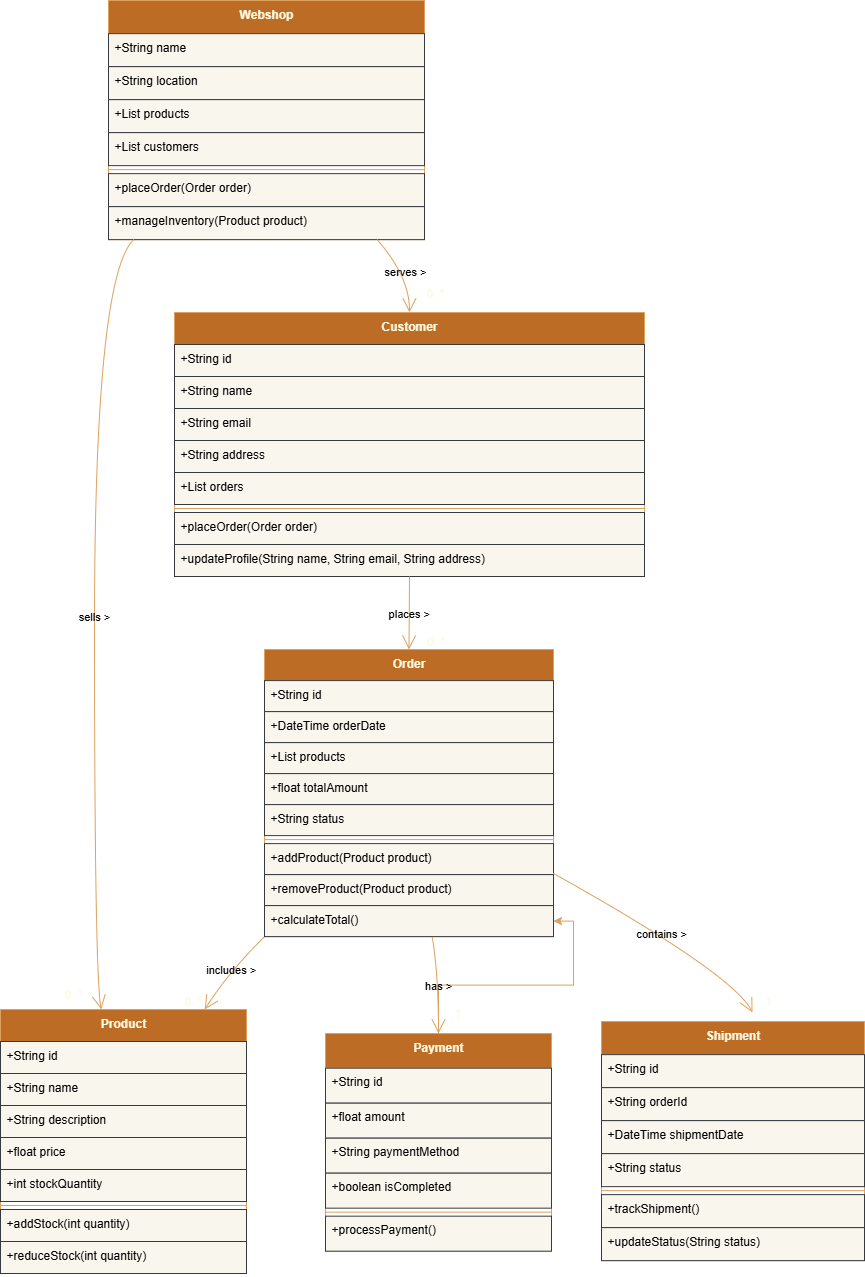

The diagram above was exported from draw.io. Its source (the exported page's mxGraphModel, read from the mxfile embedded in the PNG):
<mxGraphModel dx="1000" dy="539" grid="1" gridSize="10" guides="1" tooltips="1" connect="1" arrows="1" fold="1" page="1" pageScale="1" pageWidth="827" pageHeight="1169" background="light-dark(#FFFFFF,#E5E5E5)" math="0" shadow="0">
  <root>
    <mxCell id="0" />
    <mxCell id="1" parent="0" />
    <mxCell id="2" value="Webshop" style="swimlane;fontStyle=1;align=center;verticalAlign=top;childLayout=stackLayout;horizontal=1;startSize=33.142857142857146;horizontalStack=0;resizeParent=1;resizeParentMax=0;resizeLast=0;collapsible=0;marginBottom=0;labelBackgroundColor=none;fillColor=#BC6C25;strokeColor=#DDA15E;fontColor=#FEFAE0;" parent="1" vertex="1">
      <mxGeometry x="116" y="8" width="316" height="239.14285714285714" as="geometry" />
    </mxCell>
    <mxCell id="3" value="+String name" style="text;strokeColor=#36393d;fillColor=#f9f7ed;align=left;verticalAlign=top;spacingLeft=4;spacingRight=4;overflow=hidden;rotatable=0;points=[[0,0.5],[1,0.5]];portConstraint=eastwest;labelBackgroundColor=none;" parent="2" vertex="1">
      <mxGeometry y="33.142857142857146" width="316" height="33" as="geometry" />
    </mxCell>
    <mxCell id="4" value="+String location" style="text;strokeColor=#36393d;fillColor=#f9f7ed;align=left;verticalAlign=top;spacingLeft=4;spacingRight=4;overflow=hidden;rotatable=0;points=[[0,0.5],[1,0.5]];portConstraint=eastwest;labelBackgroundColor=none;labelBorderColor=none;" parent="2" vertex="1">
      <mxGeometry y="66.14285714285714" width="316" height="33" as="geometry" />
    </mxCell>
    <mxCell id="5" value="+List products" style="text;align=left;verticalAlign=top;spacingLeft=4;spacingRight=4;overflow=hidden;rotatable=0;points=[[0,0.5],[1,0.5]];portConstraint=eastwest;labelBackgroundColor=none;fillColor=#f9f7ed;strokeColor=#36393d;" parent="2" vertex="1">
      <mxGeometry y="99.14285714285714" width="316" height="33" as="geometry" />
    </mxCell>
    <mxCell id="6" value="+List customers" style="text;strokeColor=#36393d;fillColor=#f9f7ed;align=left;verticalAlign=top;spacingLeft=4;spacingRight=4;overflow=hidden;rotatable=0;points=[[0,0.5],[1,0.5]];portConstraint=eastwest;labelBackgroundColor=none;" parent="2" vertex="1">
      <mxGeometry y="132.14285714285714" width="316" height="33" as="geometry" />
    </mxCell>
    <mxCell id="7" style="line;strokeWidth=1;fillColor=none;align=left;verticalAlign=middle;spacingTop=-1;spacingLeft=3;spacingRight=3;rotatable=0;labelPosition=right;points=[];portConstraint=eastwest;strokeColor=#DDA15E;labelBackgroundColor=none;fontColor=#FEFAE0;" parent="2" vertex="1">
      <mxGeometry y="165.14285714285714" width="316" height="8" as="geometry" />
    </mxCell>
    <mxCell id="8" value="+placeOrder(Order order)" style="text;strokeColor=#36393d;fillColor=#f9f7ed;align=left;verticalAlign=top;spacingLeft=4;spacingRight=4;overflow=hidden;rotatable=0;points=[[0,0.5],[1,0.5]];portConstraint=eastwest;labelBackgroundColor=none;" parent="2" vertex="1">
      <mxGeometry y="173.14285714285714" width="316" height="33" as="geometry" />
    </mxCell>
    <mxCell id="9" value="+manageInventory(Product product)" style="text;strokeColor=#36393d;fillColor=#f9f7ed;align=left;verticalAlign=top;spacingLeft=4;spacingRight=4;overflow=hidden;rotatable=0;points=[[0,0.5],[1,0.5]];portConstraint=eastwest;labelBackgroundColor=none;" parent="2" vertex="1">
      <mxGeometry y="206.14285714285714" width="316" height="33" as="geometry" />
    </mxCell>
    <mxCell id="10" value="Product" style="swimlane;fontStyle=1;align=center;verticalAlign=top;childLayout=stackLayout;horizontal=1;startSize=32;horizontalStack=0;resizeParent=1;resizeParentMax=0;resizeLast=0;collapsible=0;marginBottom=0;labelBackgroundColor=none;fillColor=#BC6C25;strokeColor=#DDA15E;fontColor=#FEFAE0;" parent="1" vertex="1">
      <mxGeometry x="8" y="1017" width="246" height="264" as="geometry" />
    </mxCell>
    <mxCell id="11" value="+String id" style="text;strokeColor=#36393d;fillColor=#f9f7ed;align=left;verticalAlign=top;spacingLeft=4;spacingRight=4;overflow=hidden;rotatable=0;points=[[0,0.5],[1,0.5]];portConstraint=eastwest;labelBackgroundColor=none;" parent="10" vertex="1">
      <mxGeometry y="32" width="246" height="32" as="geometry" />
    </mxCell>
    <mxCell id="12" value="+String name" style="text;strokeColor=#36393d;fillColor=#f9f7ed;align=left;verticalAlign=top;spacingLeft=4;spacingRight=4;overflow=hidden;rotatable=0;points=[[0,0.5],[1,0.5]];portConstraint=eastwest;labelBackgroundColor=none;" parent="10" vertex="1">
      <mxGeometry y="64" width="246" height="32" as="geometry" />
    </mxCell>
    <mxCell id="13" value="+String description" style="text;strokeColor=#36393d;fillColor=#f9f7ed;align=left;verticalAlign=top;spacingLeft=4;spacingRight=4;overflow=hidden;rotatable=0;points=[[0,0.5],[1,0.5]];portConstraint=eastwest;labelBackgroundColor=none;" parent="10" vertex="1">
      <mxGeometry y="96" width="246" height="32" as="geometry" />
    </mxCell>
    <mxCell id="14" value="+float price" style="text;strokeColor=#36393d;fillColor=#f9f7ed;align=left;verticalAlign=top;spacingLeft=4;spacingRight=4;overflow=hidden;rotatable=0;points=[[0,0.5],[1,0.5]];portConstraint=eastwest;labelBackgroundColor=none;" parent="10" vertex="1">
      <mxGeometry y="128" width="246" height="32" as="geometry" />
    </mxCell>
    <mxCell id="15" value="+int stockQuantity" style="text;strokeColor=#36393d;fillColor=#f9f7ed;align=left;verticalAlign=top;spacingLeft=4;spacingRight=4;overflow=hidden;rotatable=0;points=[[0,0.5],[1,0.5]];portConstraint=eastwest;labelBackgroundColor=none;" parent="10" vertex="1">
      <mxGeometry y="160" width="246" height="32" as="geometry" />
    </mxCell>
    <mxCell id="16" style="line;strokeWidth=1;fillColor=none;align=left;verticalAlign=middle;spacingTop=-1;spacingLeft=3;spacingRight=3;rotatable=0;labelPosition=right;points=[];portConstraint=eastwest;strokeColor=#DDA15E;labelBackgroundColor=none;fontColor=#FEFAE0;" parent="10" vertex="1">
      <mxGeometry y="192" width="246" height="8" as="geometry" />
    </mxCell>
    <mxCell id="17" value="+addStock(int quantity)" style="text;strokeColor=#36393d;fillColor=#f9f7ed;align=left;verticalAlign=top;spacingLeft=4;spacingRight=4;overflow=hidden;rotatable=0;points=[[0,0.5],[1,0.5]];portConstraint=eastwest;labelBackgroundColor=none;" parent="10" vertex="1">
      <mxGeometry y="200" width="246" height="32" as="geometry" />
    </mxCell>
    <mxCell id="18" value="+reduceStock(int quantity)" style="text;strokeColor=#36393d;fillColor=#f9f7ed;align=left;verticalAlign=top;spacingLeft=4;spacingRight=4;overflow=hidden;rotatable=0;points=[[0,0.5],[1,0.5]];portConstraint=eastwest;labelBackgroundColor=none;" parent="10" vertex="1">
      <mxGeometry y="232" width="246" height="32" as="geometry" />
    </mxCell>
    <mxCell id="19" value="Customer" style="swimlane;fontStyle=1;align=center;verticalAlign=top;childLayout=stackLayout;horizontal=1;startSize=32;horizontalStack=0;resizeParent=1;resizeParentMax=0;resizeLast=0;collapsible=0;marginBottom=0;labelBackgroundColor=none;fillColor=#BC6C25;strokeColor=#DDA15E;fontColor=#FEFAE0;" parent="1" vertex="1">
      <mxGeometry x="182" y="320" width="470" height="264" as="geometry" />
    </mxCell>
    <mxCell id="20" value="+String id" style="text;strokeColor=#36393d;fillColor=#f9f7ed;align=left;verticalAlign=top;spacingLeft=4;spacingRight=4;overflow=hidden;rotatable=0;points=[[0,0.5],[1,0.5]];portConstraint=eastwest;labelBackgroundColor=none;" parent="19" vertex="1">
      <mxGeometry y="32" width="470" height="32" as="geometry" />
    </mxCell>
    <mxCell id="21" value="+String name" style="text;strokeColor=#36393d;fillColor=#f9f7ed;align=left;verticalAlign=top;spacingLeft=4;spacingRight=4;overflow=hidden;rotatable=0;points=[[0,0.5],[1,0.5]];portConstraint=eastwest;labelBackgroundColor=none;" parent="19" vertex="1">
      <mxGeometry y="64" width="470" height="32" as="geometry" />
    </mxCell>
    <mxCell id="22" value="+String email" style="text;strokeColor=#36393d;fillColor=#f9f7ed;align=left;verticalAlign=top;spacingLeft=4;spacingRight=4;overflow=hidden;rotatable=0;points=[[0,0.5],[1,0.5]];portConstraint=eastwest;labelBackgroundColor=none;" parent="19" vertex="1">
      <mxGeometry y="96" width="470" height="32" as="geometry" />
    </mxCell>
    <mxCell id="23" value="+String address" style="text;strokeColor=#36393d;fillColor=#f9f7ed;align=left;verticalAlign=top;spacingLeft=4;spacingRight=4;overflow=hidden;rotatable=0;points=[[0,0.5],[1,0.5]];portConstraint=eastwest;labelBackgroundColor=none;" parent="19" vertex="1">
      <mxGeometry y="128" width="470" height="32" as="geometry" />
    </mxCell>
    <mxCell id="24" value="+List orders" style="text;strokeColor=#36393d;fillColor=#f9f7ed;align=left;verticalAlign=top;spacingLeft=4;spacingRight=4;overflow=hidden;rotatable=0;points=[[0,0.5],[1,0.5]];portConstraint=eastwest;labelBackgroundColor=none;" parent="19" vertex="1">
      <mxGeometry y="160" width="470" height="32" as="geometry" />
    </mxCell>
    <mxCell id="25" style="line;strokeWidth=1;fillColor=none;align=left;verticalAlign=middle;spacingTop=-1;spacingLeft=3;spacingRight=3;rotatable=0;labelPosition=right;points=[];portConstraint=eastwest;strokeColor=#DDA15E;labelBackgroundColor=none;fontColor=#FEFAE0;" parent="19" vertex="1">
      <mxGeometry y="192" width="470" height="8" as="geometry" />
    </mxCell>
    <mxCell id="26" value="+placeOrder(Order order)" style="text;strokeColor=#36393d;fillColor=#f9f7ed;align=left;verticalAlign=top;spacingLeft=4;spacingRight=4;overflow=hidden;rotatable=0;points=[[0,0.5],[1,0.5]];portConstraint=eastwest;labelBackgroundColor=none;" parent="19" vertex="1">
      <mxGeometry y="200" width="470" height="32" as="geometry" />
    </mxCell>
    <mxCell id="27" value="+updateProfile(String name, String email, String address)" style="text;strokeColor=#36393d;fillColor=#f9f7ed;align=left;verticalAlign=top;spacingLeft=4;spacingRight=4;overflow=hidden;rotatable=0;points=[[0,0.5],[1,0.5]];portConstraint=eastwest;labelBackgroundColor=none;" parent="19" vertex="1">
      <mxGeometry y="232" width="470" height="32" as="geometry" />
    </mxCell>
    <mxCell id="28" value="Order" style="swimlane;fontStyle=1;align=center;verticalAlign=top;childLayout=stackLayout;horizontal=1;startSize=31.11111111111111;horizontalStack=0;resizeParent=1;resizeParentMax=0;resizeLast=0;collapsible=0;marginBottom=0;labelBackgroundColor=none;fillColor=#BC6C25;strokeColor=#DDA15E;fontColor=#FEFAE0;" parent="1" vertex="1">
      <mxGeometry x="272" y="657" width="289" height="287.1111111111111" as="geometry" />
    </mxCell>
    <mxCell id="29" value="+String id" style="text;strokeColor=#36393d;fillColor=#f9f7ed;align=left;verticalAlign=top;spacingLeft=4;spacingRight=4;overflow=hidden;rotatable=0;points=[[0,0.5],[1,0.5]];portConstraint=eastwest;labelBackgroundColor=none;" parent="28" vertex="1">
      <mxGeometry y="31.11111111111111" width="289" height="31" as="geometry" />
    </mxCell>
    <mxCell id="30" value="+DateTime orderDate" style="text;strokeColor=#36393d;fillColor=#f9f7ed;align=left;verticalAlign=top;spacingLeft=4;spacingRight=4;overflow=hidden;rotatable=0;points=[[0,0.5],[1,0.5]];portConstraint=eastwest;labelBackgroundColor=none;" parent="28" vertex="1">
      <mxGeometry y="62.111111111111114" width="289" height="31" as="geometry" />
    </mxCell>
    <mxCell id="31" value="+List products" style="text;strokeColor=#36393d;fillColor=#f9f7ed;align=left;verticalAlign=top;spacingLeft=4;spacingRight=4;overflow=hidden;rotatable=0;points=[[0,0.5],[1,0.5]];portConstraint=eastwest;labelBackgroundColor=none;" parent="28" vertex="1">
      <mxGeometry y="93.11111111111111" width="289" height="31" as="geometry" />
    </mxCell>
    <mxCell id="32" value="+float totalAmount" style="text;strokeColor=#36393d;fillColor=#f9f7ed;align=left;verticalAlign=top;spacingLeft=4;spacingRight=4;overflow=hidden;rotatable=0;points=[[0,0.5],[1,0.5]];portConstraint=eastwest;labelBackgroundColor=none;" parent="28" vertex="1">
      <mxGeometry y="124.11111111111111" width="289" height="31" as="geometry" />
    </mxCell>
    <mxCell id="33" value="+String status" style="text;strokeColor=#36393d;fillColor=#f9f7ed;align=left;verticalAlign=top;spacingLeft=4;spacingRight=4;overflow=hidden;rotatable=0;points=[[0,0.5],[1,0.5]];portConstraint=eastwest;labelBackgroundColor=none;" parent="28" vertex="1">
      <mxGeometry y="155.11111111111111" width="289" height="31" as="geometry" />
    </mxCell>
    <mxCell id="34" style="line;strokeWidth=1;fillColor=none;align=left;verticalAlign=middle;spacingTop=-1;spacingLeft=3;spacingRight=3;rotatable=0;labelPosition=right;points=[];portConstraint=eastwest;strokeColor=#DDA15E;labelBackgroundColor=none;fontColor=#FEFAE0;" parent="28" vertex="1">
      <mxGeometry y="186.11111111111111" width="289" height="8" as="geometry" />
    </mxCell>
    <mxCell id="35" value="+addProduct(Product product)" style="text;strokeColor=#36393d;fillColor=#f9f7ed;align=left;verticalAlign=top;spacingLeft=4;spacingRight=4;overflow=hidden;rotatable=0;points=[[0,0.5],[1,0.5]];portConstraint=eastwest;labelBackgroundColor=none;" parent="28" vertex="1">
      <mxGeometry y="194.11111111111111" width="289" height="31" as="geometry" />
    </mxCell>
    <mxCell id="36" value="+removeProduct(Product product)" style="text;strokeColor=#36393d;fillColor=#f9f7ed;align=left;verticalAlign=top;spacingLeft=4;spacingRight=4;overflow=hidden;rotatable=0;points=[[0,0.5],[1,0.5]];portConstraint=eastwest;labelBackgroundColor=none;" parent="28" vertex="1">
      <mxGeometry y="225.11111111111111" width="289" height="31" as="geometry" />
    </mxCell>
    <mxCell id="37" value="+calculateTotal()" style="text;strokeColor=#36393d;fillColor=#f9f7ed;align=left;verticalAlign=top;spacingLeft=4;spacingRight=4;overflow=hidden;rotatable=0;points=[[0,0.5],[1,0.5]];portConstraint=eastwest;labelBackgroundColor=none;" parent="28" vertex="1">
      <mxGeometry y="256.1111111111111" width="289" height="31" as="geometry" />
    </mxCell>
    <mxCell id="A2G_Cnye7wfRSlXp38MO-64" value="" style="edgeStyle=orthogonalEdgeStyle;rounded=0;orthogonalLoop=1;jettySize=auto;html=1;labelBackgroundColor=none;strokeColor=#DDA15E;fontColor=default;" edge="1" parent="1" source="38" target="37">
      <mxGeometry relative="1" as="geometry" />
    </mxCell>
    <mxCell id="38" value="Payment" style="swimlane;fontStyle=1;align=center;verticalAlign=top;childLayout=stackLayout;horizontal=1;startSize=34.666666666666664;horizontalStack=0;resizeParent=1;resizeParentMax=0;resizeLast=0;collapsible=0;marginBottom=0;labelBackgroundColor=none;fillColor=#BC6C25;strokeColor=#DDA15E;fontColor=#FEFAE0;" parent="1" vertex="1">
      <mxGeometry x="333" y="1041" width="226" height="217.66666666666666" as="geometry" />
    </mxCell>
    <mxCell id="39" value="+String id" style="text;strokeColor=#36393d;fillColor=#f9f7ed;align=left;verticalAlign=top;spacingLeft=4;spacingRight=4;overflow=hidden;rotatable=0;points=[[0,0.5],[1,0.5]];portConstraint=eastwest;labelBackgroundColor=none;" parent="38" vertex="1">
      <mxGeometry y="34.666666666666664" width="226" height="35" as="geometry" />
    </mxCell>
    <mxCell id="40" value="+float amount" style="text;strokeColor=#36393d;fillColor=#f9f7ed;align=left;verticalAlign=top;spacingLeft=4;spacingRight=4;overflow=hidden;rotatable=0;points=[[0,0.5],[1,0.5]];portConstraint=eastwest;labelBackgroundColor=none;" parent="38" vertex="1">
      <mxGeometry y="69.66666666666666" width="226" height="35" as="geometry" />
    </mxCell>
    <mxCell id="41" value="+String paymentMethod" style="text;strokeColor=#36393d;fillColor=#f9f7ed;align=left;verticalAlign=top;spacingLeft=4;spacingRight=4;overflow=hidden;rotatable=0;points=[[0,0.5],[1,0.5]];portConstraint=eastwest;labelBackgroundColor=none;" parent="38" vertex="1">
      <mxGeometry y="104.66666666666666" width="226" height="35" as="geometry" />
    </mxCell>
    <mxCell id="42" value="+boolean isCompleted" style="text;strokeColor=#36393d;fillColor=#f9f7ed;align=left;verticalAlign=top;spacingLeft=4;spacingRight=4;overflow=hidden;rotatable=0;points=[[0,0.5],[1,0.5]];portConstraint=eastwest;labelBackgroundColor=none;" parent="38" vertex="1">
      <mxGeometry y="139.66666666666666" width="226" height="35" as="geometry" />
    </mxCell>
    <mxCell id="43" style="line;strokeWidth=1;fillColor=none;align=left;verticalAlign=middle;spacingTop=-1;spacingLeft=3;spacingRight=3;rotatable=0;labelPosition=right;points=[];portConstraint=eastwest;strokeColor=#DDA15E;labelBackgroundColor=none;fontColor=#FEFAE0;" parent="38" vertex="1">
      <mxGeometry y="174.66666666666666" width="226" height="8" as="geometry" />
    </mxCell>
    <mxCell id="44" value="+processPayment()" style="text;strokeColor=#36393d;fillColor=#f9f7ed;align=left;verticalAlign=top;spacingLeft=4;spacingRight=4;overflow=hidden;rotatable=0;points=[[0,0.5],[1,0.5]];portConstraint=eastwest;labelBackgroundColor=none;" parent="38" vertex="1">
      <mxGeometry y="182.66666666666666" width="226" height="35" as="geometry" />
    </mxCell>
    <mxCell id="45" value="Shipment" style="swimlane;fontStyle=1;align=center;verticalAlign=top;childLayout=stackLayout;horizontal=1;startSize=33.142857142857146;horizontalStack=0;resizeParent=1;resizeParentMax=0;resizeLast=0;collapsible=0;marginBottom=0;labelBackgroundColor=none;fillColor=#BC6C25;strokeColor=#DDA15E;fontColor=#FEFAE0;" parent="1" vertex="1">
      <mxGeometry x="609" y="1029" width="263" height="239.14285714285714" as="geometry" />
    </mxCell>
    <mxCell id="46" value="+String id" style="text;strokeColor=#36393d;fillColor=#f9f7ed;align=left;verticalAlign=top;spacingLeft=4;spacingRight=4;overflow=hidden;rotatable=0;points=[[0,0.5],[1,0.5]];portConstraint=eastwest;labelBackgroundColor=none;" parent="45" vertex="1">
      <mxGeometry y="33.142857142857146" width="263" height="33" as="geometry" />
    </mxCell>
    <mxCell id="47" value="+String orderId" style="text;strokeColor=#36393d;fillColor=#f9f7ed;align=left;verticalAlign=top;spacingLeft=4;spacingRight=4;overflow=hidden;rotatable=0;points=[[0,0.5],[1,0.5]];portConstraint=eastwest;labelBackgroundColor=none;" parent="45" vertex="1">
      <mxGeometry y="66.14285714285714" width="263" height="33" as="geometry" />
    </mxCell>
    <mxCell id="48" value="+DateTime shipmentDate" style="text;strokeColor=#36393d;fillColor=#f9f7ed;align=left;verticalAlign=top;spacingLeft=4;spacingRight=4;overflow=hidden;rotatable=0;points=[[0,0.5],[1,0.5]];portConstraint=eastwest;labelBackgroundColor=none;" parent="45" vertex="1">
      <mxGeometry y="99.14285714285714" width="263" height="33" as="geometry" />
    </mxCell>
    <mxCell id="49" value="+String status" style="text;strokeColor=#36393d;fillColor=#f9f7ed;align=left;verticalAlign=top;spacingLeft=4;spacingRight=4;overflow=hidden;rotatable=0;points=[[0,0.5],[1,0.5]];portConstraint=eastwest;labelBackgroundColor=none;" parent="45" vertex="1">
      <mxGeometry y="132.14285714285714" width="263" height="33" as="geometry" />
    </mxCell>
    <mxCell id="50" style="line;strokeWidth=1;fillColor=none;align=left;verticalAlign=middle;spacingTop=-1;spacingLeft=3;spacingRight=3;rotatable=0;labelPosition=right;points=[];portConstraint=eastwest;strokeColor=#DDA15E;labelBackgroundColor=none;fontColor=#FEFAE0;" parent="45" vertex="1">
      <mxGeometry y="165.14285714285714" width="263" height="8" as="geometry" />
    </mxCell>
    <mxCell id="51" value="+trackShipment()" style="text;strokeColor=#36393d;fillColor=#f9f7ed;align=left;verticalAlign=top;spacingLeft=4;spacingRight=4;overflow=hidden;rotatable=0;points=[[0,0.5],[1,0.5]];portConstraint=eastwest;labelBackgroundColor=none;" parent="45" vertex="1">
      <mxGeometry y="173.14285714285714" width="263" height="33" as="geometry" />
    </mxCell>
    <mxCell id="52" value="+updateStatus(String status)" style="text;strokeColor=#36393d;fillColor=#f9f7ed;align=left;verticalAlign=top;spacingLeft=4;spacingRight=4;overflow=hidden;rotatable=0;points=[[0,0.5],[1,0.5]];portConstraint=eastwest;labelBackgroundColor=none;" parent="45" vertex="1">
      <mxGeometry y="206.14285714285714" width="263" height="33" as="geometry" />
    </mxCell>
    <mxCell id="53" value="sells &gt;" style="curved=1;startArrow=none;endArrow=open;endSize=12;exitX=0.08;exitY=1;entryX=0.41;entryY=0;labelBackgroundColor=none;strokeColor=#DDA15E;fontColor=default;" parent="1" source="2" target="10" edge="1">
      <mxGeometry relative="1" as="geometry">
        <Array as="points">
          <mxPoint x="102" y="284" />
          <mxPoint x="102" y="981" />
        </Array>
      </mxGeometry>
    </mxCell>
    <mxCell id="54" value="0..*" style="edgeLabel;resizable=0;labelBackgroundColor=none;fontSize=12;align=left;verticalAlign=bottom;fontColor=#FEFAE0;" parent="53" vertex="1">
      <mxGeometry x="1" relative="1" as="geometry">
        <mxPoint x="-39" y="-7" as="offset" />
      </mxGeometry>
    </mxCell>
    <mxCell id="55" value="serves &gt;" style="curved=1;startArrow=none;endArrow=open;endSize=12;exitX=0.85;exitY=1;entryX=0.5;entryY=0;labelBackgroundColor=none;strokeColor=#DDA15E;fontColor=default;" parent="1" source="2" target="19" edge="1">
      <mxGeometry relative="1" as="geometry">
        <Array as="points">
          <mxPoint x="417" y="284" />
        </Array>
      </mxGeometry>
    </mxCell>
    <mxCell id="56" value="0..*" style="edgeLabel;resizable=0;labelBackgroundColor=none;fontSize=12;align=left;verticalAlign=bottom;fontColor=#FEFAE0;" parent="55" vertex="1">
      <mxGeometry x="1" relative="1" as="geometry">
        <mxPoint x="15" y="-10" as="offset" />
      </mxGeometry>
    </mxCell>
    <mxCell id="57" value="places &gt;" style="curved=1;startArrow=none;endArrow=open;endSize=12;exitX=0.5;exitY=1;entryX=0.5;entryY=0;labelBackgroundColor=none;strokeColor=#DDA15E;fontColor=default;" parent="1" source="19" target="28" edge="1">
      <mxGeometry relative="1" as="geometry">
        <Array as="points" />
      </mxGeometry>
    </mxCell>
    <mxCell id="58" value="0..*" style="edgeLabel;resizable=0;labelBackgroundColor=none;fontSize=12;align=left;verticalAlign=bottom;fontColor=#FEFAE0;" parent="57" vertex="1">
      <mxGeometry x="1" relative="1" as="geometry">
        <mxPoint x="16" as="offset" />
      </mxGeometry>
    </mxCell>
    <mxCell id="59" value="includes &gt;" style="curved=1;startArrow=none;endArrow=open;endSize=12;exitX=0;exitY=1;entryX=0.83;entryY=0;labelBackgroundColor=none;strokeColor=#DDA15E;fontColor=default;" parent="1" source="28" target="10" edge="1">
      <mxGeometry relative="1" as="geometry">
        <Array as="points">
          <mxPoint x="235" y="981" />
        </Array>
      </mxGeometry>
    </mxCell>
    <mxCell id="60" value="0..*" style="edgeLabel;resizable=0;labelBackgroundColor=none;fontSize=12;align=left;verticalAlign=bottom;fontColor=#FEFAE0;" parent="59" vertex="1">
      <mxGeometry x="1" relative="1" as="geometry">
        <mxPoint x="-22" as="offset" />
      </mxGeometry>
    </mxCell>
    <mxCell id="61" value="has &gt;" style="curved=1;startArrow=none;endArrow=open;endSize=12;exitX=0.58;exitY=1;entryX=0.5;entryY=0;labelBackgroundColor=none;strokeColor=#DDA15E;fontColor=default;" parent="1" source="28" target="38" edge="1">
      <mxGeometry relative="1" as="geometry">
        <Array as="points">
          <mxPoint x="446" y="981" />
        </Array>
      </mxGeometry>
    </mxCell>
    <mxCell id="62" value="1" style="edgeLabel;resizable=0;labelBackgroundColor=none;fontSize=12;align=left;verticalAlign=bottom;fontColor=#FEFAE0;" parent="61" vertex="1">
      <mxGeometry x="1" relative="1" as="geometry">
        <mxPoint x="14" y="-11" as="offset" />
      </mxGeometry>
    </mxCell>
    <mxCell id="63" value="contains &gt;" style="curved=1;startArrow=none;endArrow=open;endSize=12;exitX=1;exitY=0.78;labelBackgroundColor=none;strokeColor=#DDA15E;fontColor=default;" parent="1" source="28" edge="1">
      <mxGeometry relative="1" as="geometry">
        <Array as="points">
          <mxPoint x="740" y="981" />
        </Array>
        <mxPoint x="760" y="1020" as="targetPoint" />
      </mxGeometry>
    </mxCell>
    <mxCell id="64" value="1" style="edgeLabel;resizable=0;labelBackgroundColor=none;fontSize=12;align=right;verticalAlign=bottom;fontColor=#FEFAE0;" parent="63" vertex="1">
      <mxGeometry x="1" relative="1" as="geometry">
        <mxPoint x="20" y="-3" as="offset" />
      </mxGeometry>
    </mxCell>
  </root>
</mxGraphModel>